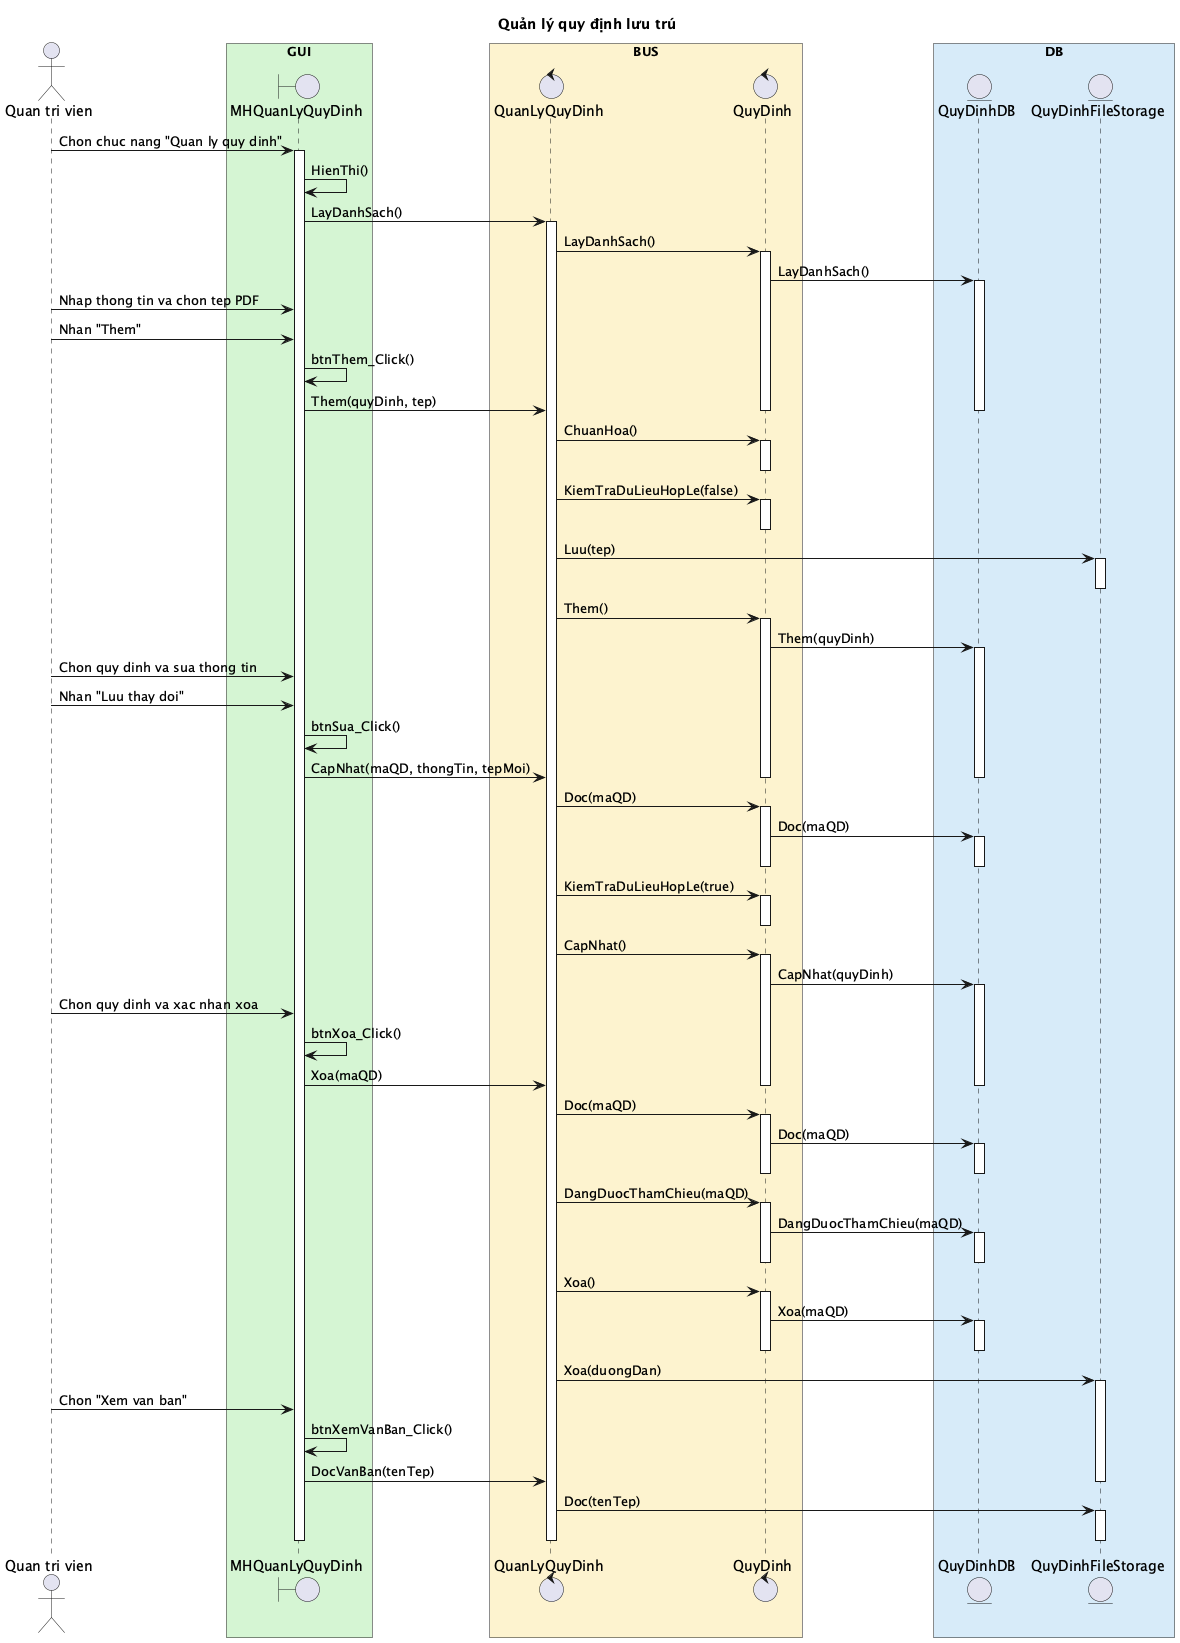

The diagram above was rendered by PlantUML. Its source (embedded in the PNG):
@startuml
title Quản lý quy định lưu trú

actor "Quan tri vien" as QTV

box "GUI" #D5F5D3
boundary MHQuanLyQuyDinh
end box

box "BUS" #FCF3CF
control QuanLyQuyDinh
control QuyDinh
end box

box "DB" #D6EAF8
entity QuyDinhDB
entity QuyDinhFileStorage
end box
skinparam responseMessageBelowArrow true


QTV -> MHQuanLyQuyDinh : Chon chuc nang "Quan ly quy dinh"
activate MHQuanLyQuyDinh
MHQuanLyQuyDinh -> MHQuanLyQuyDinh : HienThi()
MHQuanLyQuyDinh -> QuanLyQuyDinh: LayDanhSach()
activate QuanLyQuyDinh
QuanLyQuyDinh -> QuyDinh: LayDanhSach()
activate QuyDinh
QuyDinh -> QuyDinhDB: LayDanhSach()
activate QuyDinhDB

QTV -> MHQuanLyQuyDinh : Nhap thong tin va chon tep PDF
QTV -> MHQuanLyQuyDinh : Nhan "Them"
MHQuanLyQuyDinh -> MHQuanLyQuyDinh : btnThem_Click()
MHQuanLyQuyDinh -> QuanLyQuyDinh: Them(quyDinh, tep)
deactivate QuyDinhDB
deactivate QuyDinh
QuanLyQuyDinh -> QuyDinh: ChuanHoa()
activate QuyDinh
deactivate QuyDinh
QuanLyQuyDinh -> QuyDinh: KiemTraDuLieuHopLe(false)
activate QuyDinh
deactivate QuyDinh
QuanLyQuyDinh -> QuyDinhFileStorage: Luu(tep)
activate QuyDinhFileStorage
deactivate QuyDinhFileStorage
QuanLyQuyDinh -> QuyDinh: Them()
activate QuyDinh
QuyDinh -> QuyDinhDB: Them(quyDinh)
activate QuyDinhDB

QTV -> MHQuanLyQuyDinh : Chon quy dinh va sua thong tin
QTV -> MHQuanLyQuyDinh : Nhan "Luu thay doi"
MHQuanLyQuyDinh -> MHQuanLyQuyDinh : btnSua_Click()
MHQuanLyQuyDinh -> QuanLyQuyDinh: CapNhat(maQD, thongTin, tepMoi)
deactivate QuyDinhDB
deactivate QuyDinh
QuanLyQuyDinh -> QuyDinh: Doc(maQD)
activate QuyDinh
QuyDinh -> QuyDinhDB: Doc(maQD)
activate QuyDinhDB
deactivate QuyDinhDB
deactivate QuyDinh
QuanLyQuyDinh -> QuyDinh: KiemTraDuLieuHopLe(true)
activate QuyDinh
deactivate QuyDinh
QuanLyQuyDinh -> QuyDinh: CapNhat()
activate QuyDinh
QuyDinh -> QuyDinhDB: CapNhat(quyDinh)
activate QuyDinhDB

QTV -> MHQuanLyQuyDinh : Chon quy dinh va xac nhan xoa
MHQuanLyQuyDinh -> MHQuanLyQuyDinh : btnXoa_Click()
MHQuanLyQuyDinh -> QuanLyQuyDinh: Xoa(maQD)
deactivate QuyDinhDB
deactivate QuyDinh
QuanLyQuyDinh -> QuyDinh: Doc(maQD)
activate QuyDinh
QuyDinh -> QuyDinhDB: Doc(maQD)
activate QuyDinhDB
deactivate QuyDinhDB
deactivate QuyDinh
QuanLyQuyDinh -> QuyDinh: DangDuocThamChieu(maQD)
activate QuyDinh
QuyDinh -> QuyDinhDB: DangDuocThamChieu(maQD)
activate QuyDinhDB
deactivate QuyDinhDB
deactivate QuyDinh
QuanLyQuyDinh -> QuyDinh: Xoa()
activate QuyDinh
QuyDinh -> QuyDinhDB: Xoa(maQD)
activate QuyDinhDB
deactivate QuyDinhDB
deactivate QuyDinh
QuanLyQuyDinh -> QuyDinhFileStorage: Xoa(duongDan)
activate QuyDinhFileStorage

QTV -> MHQuanLyQuyDinh : Chon "Xem van ban"
MHQuanLyQuyDinh -> MHQuanLyQuyDinh : btnXemVanBan_Click()
MHQuanLyQuyDinh -> QuanLyQuyDinh: DocVanBan(tenTep)
deactivate QuyDinhFileStorage
QuanLyQuyDinh -> QuyDinhFileStorage: Doc(tenTep)
activate QuyDinhFileStorage
deactivate QuyDinhFileStorage
deactivate QuanLyQuyDinh
deactivate MHQuanLyQuyDinh
@enduml